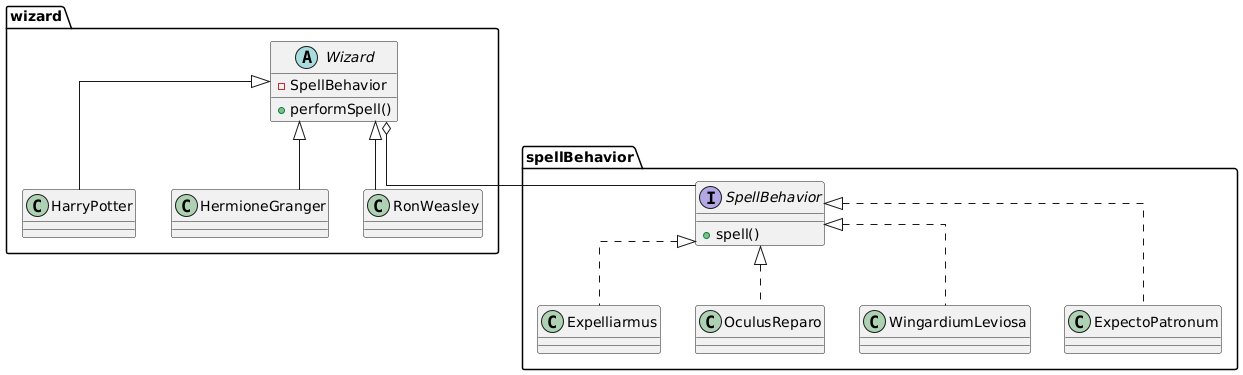

The diagram above was rendered by PlantUML. Its source (embedded in the PNG):
@startuml
package wizard{
    abstract class  Wizard{
        -SpellBehavior
        +performSpell()
    }
    class HarryPotter extends Wizard{
    }
    class HermioneGranger extends Wizard{
    }
    class RonWeasley extends Wizard{
    }
}
package spellBehavior{
    interface SpellBehavior{
        +spell()
    }
    class Expelliarmus implements SpellBehavior{
    }
    class OculusReparo implements SpellBehavior{
    }
    class WingardiumLeviosa implements SpellBehavior{
    }
    class ExpectoPatronum implements SpellBehavior{
    }
}
Wizard o--  SpellBehavior
skinparam linetype ortho
@enduml